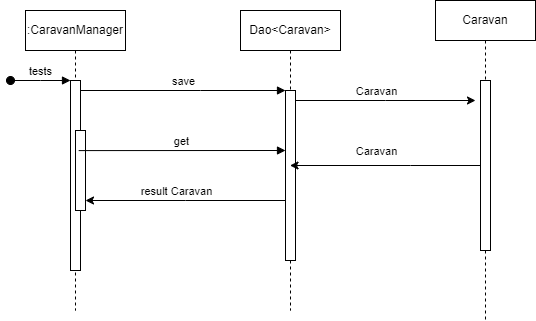

The diagram above was exported from draw.io. Its source (the exported page's mxGraphModel, read from the mxfile embedded in the PNG):
<mxGraphModel dx="1290" dy="574" grid="1" gridSize="10" guides="1" tooltips="1" connect="1" arrows="1" fold="1" page="1" pageScale="1" pageWidth="850" pageHeight="1100" math="0" shadow="0">
  <root>
    <mxCell id="0" />
    <mxCell id="1" parent="0" />
    <mxCell id="aM9ryv3xv72pqoxQDRHE-1" value=":CaravanManager" style="shape=umlLifeline;perimeter=lifelinePerimeter;whiteSpace=wrap;html=1;container=0;dropTarget=0;collapsible=0;recursiveResize=0;outlineConnect=0;portConstraint=eastwest;newEdgeStyle={&quot;edgeStyle&quot;:&quot;elbowEdgeStyle&quot;,&quot;elbow&quot;:&quot;vertical&quot;,&quot;curved&quot;:0,&quot;rounded&quot;:0};" parent="1" vertex="1">
      <mxGeometry x="220" y="80" width="100" height="300" as="geometry" />
    </mxCell>
    <mxCell id="aM9ryv3xv72pqoxQDRHE-2" value="" style="html=1;points=[];perimeter=orthogonalPerimeter;outlineConnect=0;targetShapes=umlLifeline;portConstraint=eastwest;newEdgeStyle={&quot;edgeStyle&quot;:&quot;elbowEdgeStyle&quot;,&quot;elbow&quot;:&quot;vertical&quot;,&quot;curved&quot;:0,&quot;rounded&quot;:0};" parent="aM9ryv3xv72pqoxQDRHE-1" vertex="1">
      <mxGeometry x="45" y="70" width="10" height="190" as="geometry" />
    </mxCell>
    <mxCell id="aM9ryv3xv72pqoxQDRHE-3" value="tests" style="html=1;verticalAlign=bottom;startArrow=oval;endArrow=block;startSize=8;edgeStyle=elbowEdgeStyle;elbow=vertical;curved=0;rounded=0;" parent="aM9ryv3xv72pqoxQDRHE-1" target="aM9ryv3xv72pqoxQDRHE-2" edge="1">
      <mxGeometry relative="1" as="geometry">
        <mxPoint x="-15" y="70" as="sourcePoint" />
      </mxGeometry>
    </mxCell>
    <mxCell id="aM9ryv3xv72pqoxQDRHE-4" value="" style="html=1;points=[];perimeter=orthogonalPerimeter;outlineConnect=0;targetShapes=umlLifeline;portConstraint=eastwest;newEdgeStyle={&quot;edgeStyle&quot;:&quot;elbowEdgeStyle&quot;,&quot;elbow&quot;:&quot;vertical&quot;,&quot;curved&quot;:0,&quot;rounded&quot;:0};" parent="aM9ryv3xv72pqoxQDRHE-1" vertex="1">
      <mxGeometry x="50" y="120" width="10" height="80" as="geometry" />
    </mxCell>
    <mxCell id="aM9ryv3xv72pqoxQDRHE-5" value="Dao&amp;lt;Caravan&amp;gt;" style="shape=umlLifeline;perimeter=lifelinePerimeter;whiteSpace=wrap;html=1;container=0;dropTarget=0;collapsible=0;recursiveResize=0;outlineConnect=0;portConstraint=eastwest;newEdgeStyle={&quot;edgeStyle&quot;:&quot;elbowEdgeStyle&quot;,&quot;elbow&quot;:&quot;vertical&quot;,&quot;curved&quot;:0,&quot;rounded&quot;:0};" parent="1" vertex="1">
      <mxGeometry x="435" y="80" width="100" height="300" as="geometry" />
    </mxCell>
    <mxCell id="aM9ryv3xv72pqoxQDRHE-6" value="" style="html=1;points=[];perimeter=orthogonalPerimeter;outlineConnect=0;targetShapes=umlLifeline;portConstraint=eastwest;newEdgeStyle={&quot;edgeStyle&quot;:&quot;elbowEdgeStyle&quot;,&quot;elbow&quot;:&quot;vertical&quot;,&quot;curved&quot;:0,&quot;rounded&quot;:0};" parent="aM9ryv3xv72pqoxQDRHE-5" vertex="1">
      <mxGeometry x="45" y="80" width="10" height="170" as="geometry" />
    </mxCell>
    <mxCell id="aM9ryv3xv72pqoxQDRHE-7" value="save" style="html=1;verticalAlign=bottom;endArrow=block;edgeStyle=elbowEdgeStyle;elbow=vertical;curved=0;rounded=0;" parent="1" source="aM9ryv3xv72pqoxQDRHE-2" target="aM9ryv3xv72pqoxQDRHE-6" edge="1">
      <mxGeometry relative="1" as="geometry">
        <mxPoint x="410" y="170" as="sourcePoint" />
        <Array as="points">
          <mxPoint x="395" y="160" />
        </Array>
      </mxGeometry>
    </mxCell>
    <mxCell id="zORf41K7CK6LK9u8RxOS-1" value="get" style="html=1;verticalAlign=bottom;endArrow=block;edgeStyle=elbowEdgeStyle;elbow=vertical;curved=0;rounded=0;exitX=0.82;exitY=0.211;exitDx=0;exitDy=0;exitPerimeter=0;" edge="1" parent="1">
      <mxGeometry relative="1" as="geometry">
        <mxPoint x="273.20000000000005" y="220.09000000000003" as="sourcePoint" />
        <Array as="points">
          <mxPoint x="390" y="220" />
        </Array>
        <mxPoint x="480" y="220" as="targetPoint" />
      </mxGeometry>
    </mxCell>
    <mxCell id="zORf41K7CK6LK9u8RxOS-2" style="edgeStyle=elbowEdgeStyle;rounded=0;orthogonalLoop=1;jettySize=auto;html=1;elbow=vertical;curved=0;" edge="1" parent="1">
      <mxGeometry relative="1" as="geometry">
        <mxPoint x="480" y="270" as="sourcePoint" />
        <mxPoint x="280" y="270" as="targetPoint" />
      </mxGeometry>
    </mxCell>
    <mxCell id="zORf41K7CK6LK9u8RxOS-3" value="result Caravan" style="edgeLabel;html=1;align=center;verticalAlign=middle;resizable=0;points=[];" vertex="1" connectable="0" parent="zORf41K7CK6LK9u8RxOS-2">
      <mxGeometry x="0.102" y="-3" relative="1" as="geometry">
        <mxPoint y="-7" as="offset" />
      </mxGeometry>
    </mxCell>
    <mxCell id="zORf41K7CK6LK9u8RxOS-4" value="Caravan" style="shape=umlLifeline;perimeter=lifelinePerimeter;whiteSpace=wrap;html=1;container=0;dropTarget=0;collapsible=0;recursiveResize=0;outlineConnect=0;portConstraint=eastwest;newEdgeStyle={&quot;edgeStyle&quot;:&quot;elbowEdgeStyle&quot;,&quot;elbow&quot;:&quot;vertical&quot;,&quot;curved&quot;:0,&quot;rounded&quot;:0};" vertex="1" parent="1">
      <mxGeometry x="630" y="70" width="100" height="320" as="geometry" />
    </mxCell>
    <mxCell id="zORf41K7CK6LK9u8RxOS-5" value="" style="html=1;points=[];perimeter=orthogonalPerimeter;outlineConnect=0;targetShapes=umlLifeline;portConstraint=eastwest;newEdgeStyle={&quot;edgeStyle&quot;:&quot;elbowEdgeStyle&quot;,&quot;elbow&quot;:&quot;vertical&quot;,&quot;curved&quot;:0,&quot;rounded&quot;:0};" vertex="1" parent="zORf41K7CK6LK9u8RxOS-4">
      <mxGeometry x="45" y="80" width="10" height="170" as="geometry" />
    </mxCell>
    <mxCell id="zORf41K7CK6LK9u8RxOS-6" style="edgeStyle=elbowEdgeStyle;rounded=0;orthogonalLoop=1;jettySize=auto;html=1;elbow=horizontal;curved=0;" edge="1" parent="1">
      <mxGeometry relative="1" as="geometry">
        <mxPoint x="670" y="170" as="targetPoint" />
        <mxPoint x="490" y="170" as="sourcePoint" />
      </mxGeometry>
    </mxCell>
    <mxCell id="zORf41K7CK6LK9u8RxOS-7" value="Caravan" style="edgeLabel;html=1;align=center;verticalAlign=middle;resizable=0;points=[];" vertex="1" connectable="0" parent="zORf41K7CK6LK9u8RxOS-6">
      <mxGeometry x="-0.3356" relative="1" as="geometry">
        <mxPoint x="20" y="-10" as="offset" />
      </mxGeometry>
    </mxCell>
    <mxCell id="zORf41K7CK6LK9u8RxOS-8" style="edgeStyle=elbowEdgeStyle;rounded=0;orthogonalLoop=1;jettySize=auto;html=1;elbow=vertical;curved=0;" edge="1" parent="1" source="zORf41K7CK6LK9u8RxOS-5" target="aM9ryv3xv72pqoxQDRHE-5">
      <mxGeometry relative="1" as="geometry">
        <mxPoint x="550" y="190" as="targetPoint" />
      </mxGeometry>
    </mxCell>
    <mxCell id="zORf41K7CK6LK9u8RxOS-9" value="Caravan" style="edgeLabel;html=1;align=center;verticalAlign=middle;resizable=0;points=[];" vertex="1" connectable="0" parent="zORf41K7CK6LK9u8RxOS-8">
      <mxGeometry x="0.3879" y="4" relative="1" as="geometry">
        <mxPoint x="27" y="-19" as="offset" />
      </mxGeometry>
    </mxCell>
  </root>
</mxGraphModel>